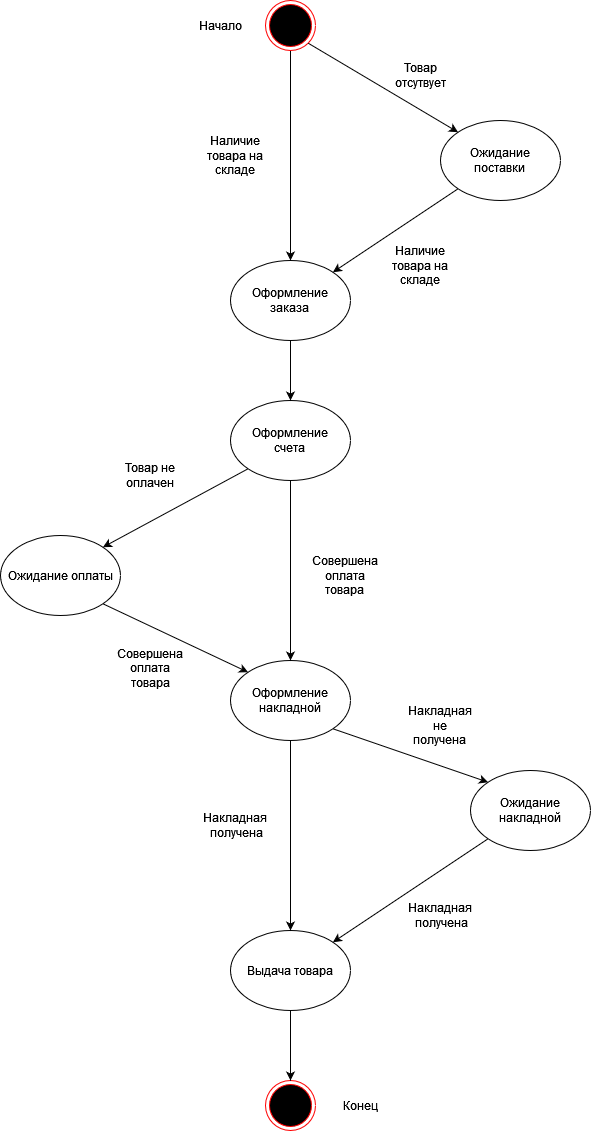

The diagram above was exported from draw.io. Its source (the exported page's mxGraphModel, read from the mxfile embedded in the PNG):
<mxGraphModel dx="1431" dy="733" grid="1" gridSize="10" guides="1" tooltips="1" connect="1" arrows="1" fold="1" page="1" pageScale="1" pageWidth="827" pageHeight="1169" math="0" shadow="0">
  <root>
    <mxCell id="0" />
    <mxCell id="1" parent="0" />
    <mxCell id="Zl9cOyyWDBR_UeX2p3NC-10" value="" style="edgeStyle=orthogonalEdgeStyle;rounded=0;orthogonalLoop=1;jettySize=auto;html=1;entryX=0.5;entryY=0;entryDx=0;entryDy=0;" edge="1" parent="1" source="Zl9cOyyWDBR_UeX2p3NC-3" target="Zl9cOyyWDBR_UeX2p3NC-21">
      <mxGeometry relative="1" as="geometry">
        <mxPoint x="430" y="120" as="targetPoint" />
      </mxGeometry>
    </mxCell>
    <mxCell id="Zl9cOyyWDBR_UeX2p3NC-3" value="" style="ellipse;html=1;shape=endState;fillColor=#000000;strokeColor=#ff0000;" vertex="1" parent="1">
      <mxGeometry x="405" y="10" width="50" height="50" as="geometry" />
    </mxCell>
    <mxCell id="Zl9cOyyWDBR_UeX2p3NC-4" value="" style="ellipse;html=1;shape=endState;fillColor=#000000;strokeColor=#ff0000;" vertex="1" parent="1">
      <mxGeometry x="405" y="1090" width="50" height="50" as="geometry" />
    </mxCell>
    <mxCell id="Zl9cOyyWDBR_UeX2p3NC-28" value="" style="edgeStyle=orthogonalEdgeStyle;rounded=0;orthogonalLoop=1;jettySize=auto;html=1;" edge="1" parent="1" source="Zl9cOyyWDBR_UeX2p3NC-18" target="Zl9cOyyWDBR_UeX2p3NC-4">
      <mxGeometry relative="1" as="geometry" />
    </mxCell>
    <mxCell id="Zl9cOyyWDBR_UeX2p3NC-18" value="&lt;div&gt;Выдача товара&lt;/div&gt;" style="ellipse;whiteSpace=wrap;html=1;" vertex="1" parent="1">
      <mxGeometry x="370" y="940" width="120" height="80" as="geometry" />
    </mxCell>
    <mxCell id="Zl9cOyyWDBR_UeX2p3NC-27" value="" style="edgeStyle=orthogonalEdgeStyle;rounded=0;orthogonalLoop=1;jettySize=auto;html=1;" edge="1" parent="1" source="Zl9cOyyWDBR_UeX2p3NC-19" target="Zl9cOyyWDBR_UeX2p3NC-18">
      <mxGeometry relative="1" as="geometry" />
    </mxCell>
    <mxCell id="Zl9cOyyWDBR_UeX2p3NC-19" value="&lt;div&gt;Оформление&lt;/div&gt;&lt;div&gt;накладной&lt;br&gt;&lt;/div&gt;" style="ellipse;whiteSpace=wrap;html=1;" vertex="1" parent="1">
      <mxGeometry x="370" y="670" width="120" height="80" as="geometry" />
    </mxCell>
    <mxCell id="Zl9cOyyWDBR_UeX2p3NC-26" value="" style="edgeStyle=orthogonalEdgeStyle;rounded=0;orthogonalLoop=1;jettySize=auto;html=1;" edge="1" parent="1" source="Zl9cOyyWDBR_UeX2p3NC-20" target="Zl9cOyyWDBR_UeX2p3NC-19">
      <mxGeometry relative="1" as="geometry" />
    </mxCell>
    <mxCell id="Zl9cOyyWDBR_UeX2p3NC-20" value="&lt;div&gt;Оформление&lt;/div&gt;&lt;div&gt;счета&lt;br&gt;&lt;/div&gt;" style="ellipse;whiteSpace=wrap;html=1;" vertex="1" parent="1">
      <mxGeometry x="370" y="410" width="120" height="80" as="geometry" />
    </mxCell>
    <mxCell id="Zl9cOyyWDBR_UeX2p3NC-24" value="" style="edgeStyle=orthogonalEdgeStyle;rounded=0;orthogonalLoop=1;jettySize=auto;html=1;" edge="1" parent="1" source="Zl9cOyyWDBR_UeX2p3NC-21" target="Zl9cOyyWDBR_UeX2p3NC-20">
      <mxGeometry relative="1" as="geometry" />
    </mxCell>
    <mxCell id="Zl9cOyyWDBR_UeX2p3NC-21" value="&lt;div&gt;Оформление&lt;/div&gt;&lt;div&gt;заказа&lt;br&gt;&lt;/div&gt;" style="ellipse;whiteSpace=wrap;html=1;" vertex="1" parent="1">
      <mxGeometry x="370" y="270" width="120" height="80" as="geometry" />
    </mxCell>
    <mxCell id="Zl9cOyyWDBR_UeX2p3NC-29" value="Начало" style="text;html=1;strokeColor=none;fillColor=none;align=center;verticalAlign=middle;whiteSpace=wrap;rounded=0;" vertex="1" parent="1">
      <mxGeometry x="330" y="20" width="60" height="30" as="geometry" />
    </mxCell>
    <mxCell id="Zl9cOyyWDBR_UeX2p3NC-30" value="Конец" style="text;html=1;strokeColor=none;fillColor=none;align=center;verticalAlign=middle;whiteSpace=wrap;rounded=0;" vertex="1" parent="1">
      <mxGeometry x="470" y="1100" width="60" height="30" as="geometry" />
    </mxCell>
    <mxCell id="Zl9cOyyWDBR_UeX2p3NC-31" value="&lt;div&gt;Ожидание&lt;/div&gt;&lt;div&gt;поставки&lt;br&gt;&lt;/div&gt;" style="ellipse;whiteSpace=wrap;html=1;" vertex="1" parent="1">
      <mxGeometry x="580" y="130" width="120" height="80" as="geometry" />
    </mxCell>
    <mxCell id="Zl9cOyyWDBR_UeX2p3NC-32" value="" style="endArrow=classic;html=1;rounded=0;entryX=1;entryY=0;entryDx=0;entryDy=0;exitX=0;exitY=1;exitDx=0;exitDy=0;" edge="1" parent="1" source="Zl9cOyyWDBR_UeX2p3NC-31" target="Zl9cOyyWDBR_UeX2p3NC-21">
      <mxGeometry width="50" height="50" relative="1" as="geometry">
        <mxPoint x="540" y="230" as="sourcePoint" />
        <mxPoint x="390" y="300" as="targetPoint" />
      </mxGeometry>
    </mxCell>
    <mxCell id="Zl9cOyyWDBR_UeX2p3NC-34" value="" style="endArrow=classic;html=1;rounded=0;exitX=1;exitY=1;exitDx=0;exitDy=0;entryX=0;entryY=0;entryDx=0;entryDy=0;" edge="1" parent="1" source="Zl9cOyyWDBR_UeX2p3NC-3" target="Zl9cOyyWDBR_UeX2p3NC-31">
      <mxGeometry width="50" height="50" relative="1" as="geometry">
        <mxPoint x="340" y="370" as="sourcePoint" />
        <mxPoint x="390" y="320" as="targetPoint" />
      </mxGeometry>
    </mxCell>
    <mxCell id="Zl9cOyyWDBR_UeX2p3NC-35" value="Наличие товара на складе" style="text;html=1;strokeColor=none;fillColor=none;align=center;verticalAlign=middle;whiteSpace=wrap;rounded=0;" vertex="1" parent="1">
      <mxGeometry x="530" y="260" width="60" height="30" as="geometry" />
    </mxCell>
    <mxCell id="Zl9cOyyWDBR_UeX2p3NC-36" value="Наличие товара на складе" style="text;html=1;strokeColor=none;fillColor=none;align=center;verticalAlign=middle;whiteSpace=wrap;rounded=0;" vertex="1" parent="1">
      <mxGeometry x="345" y="150" width="60" height="30" as="geometry" />
    </mxCell>
    <mxCell id="Zl9cOyyWDBR_UeX2p3NC-37" value="Товар отсутвует" style="text;html=1;strokeColor=none;fillColor=none;align=center;verticalAlign=middle;whiteSpace=wrap;rounded=0;" vertex="1" parent="1">
      <mxGeometry x="530" y="70" width="60" height="30" as="geometry" />
    </mxCell>
    <mxCell id="Zl9cOyyWDBR_UeX2p3NC-38" value="&lt;div&gt;Ожидание&lt;/div&gt;&lt;div&gt;накладной&lt;br&gt;&lt;/div&gt;" style="ellipse;whiteSpace=wrap;html=1;" vertex="1" parent="1">
      <mxGeometry x="610" y="780" width="120" height="80" as="geometry" />
    </mxCell>
    <mxCell id="Zl9cOyyWDBR_UeX2p3NC-39" value="Ожидание оплаты" style="ellipse;whiteSpace=wrap;html=1;" vertex="1" parent="1">
      <mxGeometry x="140" y="545" width="120" height="80" as="geometry" />
    </mxCell>
    <mxCell id="Zl9cOyyWDBR_UeX2p3NC-40" value="" style="endArrow=classic;html=1;rounded=0;entryX=0;entryY=0;entryDx=0;entryDy=0;exitX=1;exitY=1;exitDx=0;exitDy=0;" edge="1" parent="1" source="Zl9cOyyWDBR_UeX2p3NC-39" target="Zl9cOyyWDBR_UeX2p3NC-19">
      <mxGeometry width="50" height="50" relative="1" as="geometry">
        <mxPoint x="180" y="610" as="sourcePoint" />
        <mxPoint x="230" y="560" as="targetPoint" />
      </mxGeometry>
    </mxCell>
    <mxCell id="Zl9cOyyWDBR_UeX2p3NC-41" value="" style="endArrow=classic;html=1;rounded=0;exitX=0;exitY=1;exitDx=0;exitDy=0;entryX=1;entryY=0;entryDx=0;entryDy=0;" edge="1" parent="1" source="Zl9cOyyWDBR_UeX2p3NC-20" target="Zl9cOyyWDBR_UeX2p3NC-39">
      <mxGeometry width="50" height="50" relative="1" as="geometry">
        <mxPoint x="320" y="350" as="sourcePoint" />
        <mxPoint x="270" y="440" as="targetPoint" />
      </mxGeometry>
    </mxCell>
    <mxCell id="Zl9cOyyWDBR_UeX2p3NC-42" value="&lt;div&gt;Совершена&lt;/div&gt;&lt;div&gt;оплата товара&lt;br&gt;&lt;/div&gt;" style="text;html=1;strokeColor=none;fillColor=none;align=center;verticalAlign=middle;whiteSpace=wrap;rounded=0;" vertex="1" parent="1">
      <mxGeometry x="455" y="570" width="60" height="30" as="geometry" />
    </mxCell>
    <mxCell id="Zl9cOyyWDBR_UeX2p3NC-43" value="&#10;&lt;div&gt;Совершена&lt;/div&gt;&lt;div&gt;оплата товара&lt;/div&gt;&#10;&#10;" style="text;html=1;strokeColor=none;fillColor=none;align=center;verticalAlign=middle;whiteSpace=wrap;rounded=0;" vertex="1" parent="1">
      <mxGeometry x="260" y="670" width="60" height="30" as="geometry" />
    </mxCell>
    <mxCell id="Zl9cOyyWDBR_UeX2p3NC-44" value="Товар не оплачен" style="text;html=1;strokeColor=none;fillColor=none;align=center;verticalAlign=middle;whiteSpace=wrap;rounded=0;" vertex="1" parent="1">
      <mxGeometry x="260" y="470" width="60" height="30" as="geometry" />
    </mxCell>
    <mxCell id="Zl9cOyyWDBR_UeX2p3NC-45" value="" style="endArrow=classic;html=1;rounded=0;exitX=1;exitY=1;exitDx=0;exitDy=0;entryX=0;entryY=0;entryDx=0;entryDy=0;" edge="1" parent="1" source="Zl9cOyyWDBR_UeX2p3NC-19" target="Zl9cOyyWDBR_UeX2p3NC-38">
      <mxGeometry width="50" height="50" relative="1" as="geometry">
        <mxPoint x="340" y="800" as="sourcePoint" />
        <mxPoint x="390" y="750" as="targetPoint" />
      </mxGeometry>
    </mxCell>
    <mxCell id="Zl9cOyyWDBR_UeX2p3NC-46" value="" style="endArrow=classic;html=1;rounded=0;exitX=0;exitY=1;exitDx=0;exitDy=0;entryX=1;entryY=0;entryDx=0;entryDy=0;" edge="1" parent="1" source="Zl9cOyyWDBR_UeX2p3NC-38" target="Zl9cOyyWDBR_UeX2p3NC-18">
      <mxGeometry width="50" height="50" relative="1" as="geometry">
        <mxPoint x="340" y="800" as="sourcePoint" />
        <mxPoint x="390" y="750" as="targetPoint" />
      </mxGeometry>
    </mxCell>
    <mxCell id="Zl9cOyyWDBR_UeX2p3NC-47" value="&lt;div&gt;Накладная&lt;/div&gt;&lt;div&gt;не получена&lt;br&gt;&lt;/div&gt;" style="text;html=1;strokeColor=none;fillColor=none;align=center;verticalAlign=middle;whiteSpace=wrap;rounded=0;" vertex="1" parent="1">
      <mxGeometry x="550" y="720" width="60" height="30" as="geometry" />
    </mxCell>
    <mxCell id="Zl9cOyyWDBR_UeX2p3NC-48" value="&lt;div&gt;Накладная&lt;/div&gt;&amp;nbsp;получена" style="text;html=1;strokeColor=none;fillColor=none;align=center;verticalAlign=middle;whiteSpace=wrap;rounded=0;" vertex="1" parent="1">
      <mxGeometry x="550" y="910" width="60" height="30" as="geometry" />
    </mxCell>
    <mxCell id="Zl9cOyyWDBR_UeX2p3NC-49" value="&lt;br&gt;&lt;div&gt;Накладная&lt;/div&gt;&lt;div&gt;&amp;nbsp;получена&lt;/div&gt;&lt;br&gt;" style="text;html=1;strokeColor=none;fillColor=none;align=center;verticalAlign=middle;whiteSpace=wrap;rounded=0;" vertex="1" parent="1">
      <mxGeometry x="345" y="820" width="60" height="30" as="geometry" />
    </mxCell>
  </root>
</mxGraphModel>